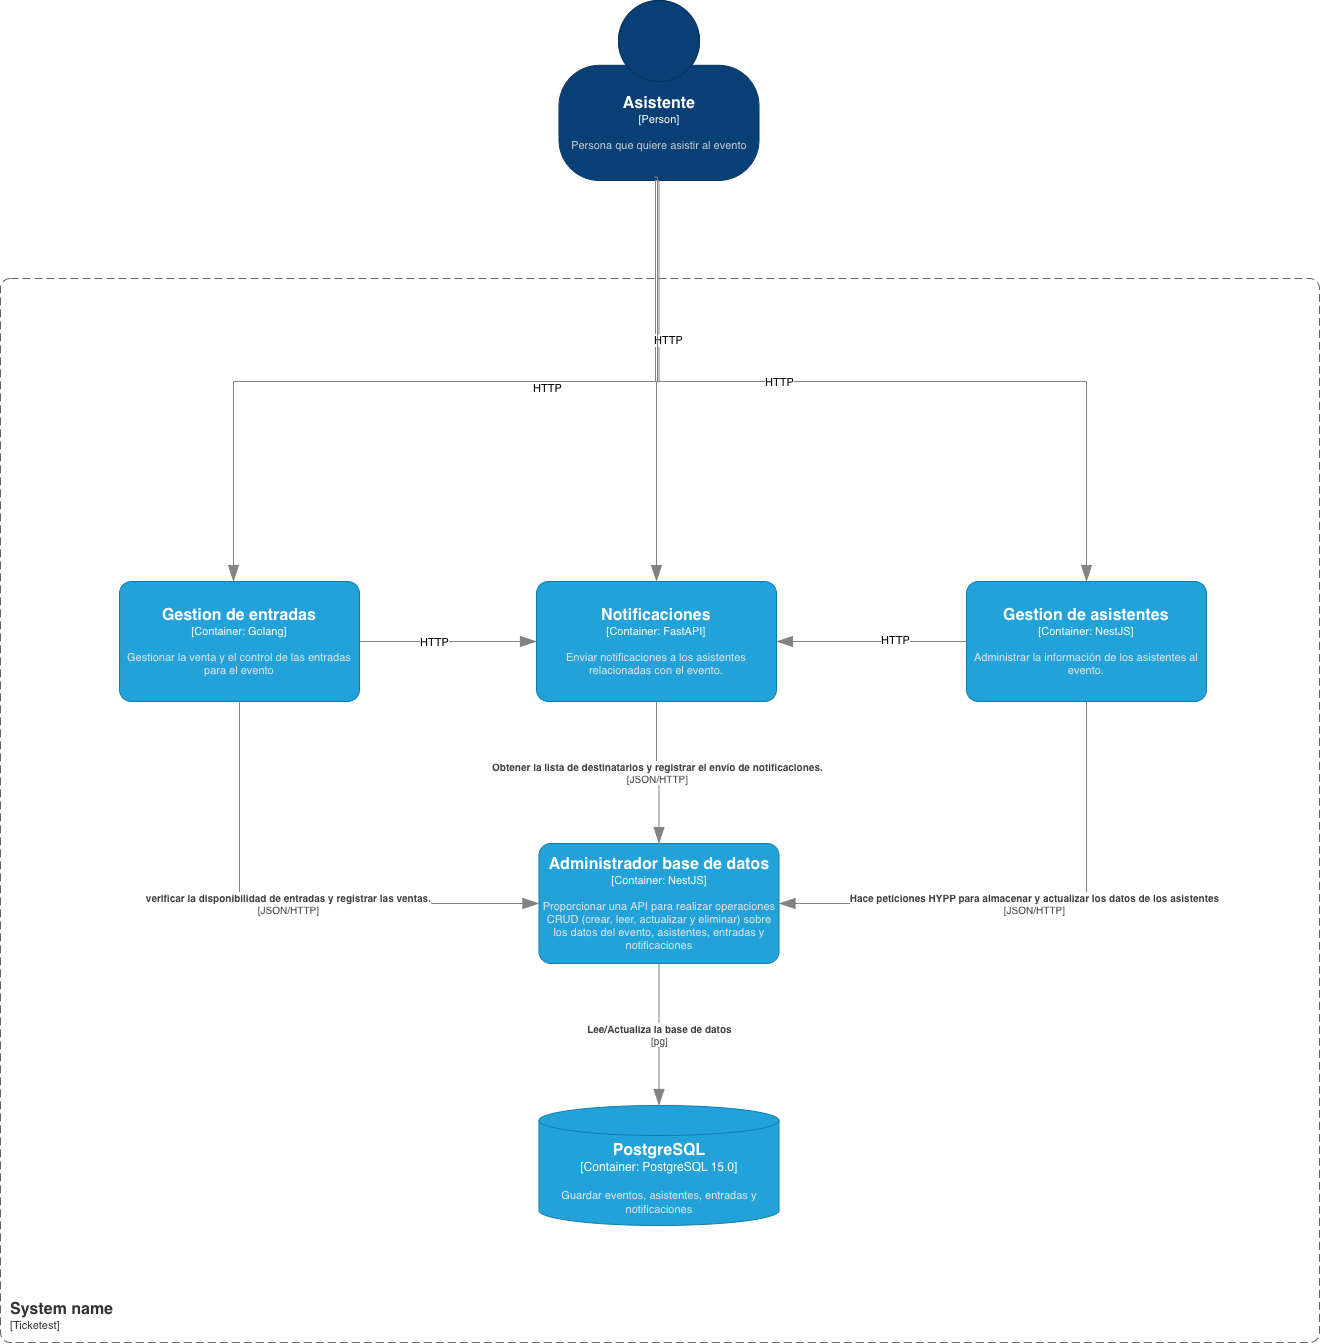

The diagram above was exported from draw.io. Its source (the exported page's mxGraphModel, read from the mxfile embedded in the PNG):
<mxGraphModel dx="2213" dy="1813" grid="0" gridSize="10" guides="1" tooltips="1" connect="1" arrows="1" fold="1" page="0" pageScale="1" pageWidth="827" pageHeight="1169" background="none" math="0" shadow="0">
  <root>
    <mxCell id="0" />
    <mxCell id="1" parent="0" />
    <object placeholders="1" c4Name="System name" c4Type="SystemScopeBoundary" c4Application="Ticketest" label="&lt;font style=&quot;font-size: 16px&quot;&gt;&lt;b&gt;&lt;div style=&quot;text-align: left&quot;&gt;%c4Name%&lt;/div&gt;&lt;/b&gt;&lt;/font&gt;&lt;div style=&quot;text-align: left&quot;&gt;[%c4Application%]&lt;/div&gt;" id="F7fClZWSZZCw7A7mO2Jq-1">
      <mxCell parent="1" style="rounded=1;fontSize=11;whiteSpace=wrap;html=1;dashed=1;arcSize=20;fillColor=none;strokeColor=#666666;fontColor=#333333;labelBackgroundColor=none;align=left;verticalAlign=bottom;labelBorderColor=none;spacingTop=0;spacing=10;dashPattern=8 4;metaEdit=1;rotatable=0;perimeter=rectanglePerimeter;noLabel=0;labelPadding=0;allowArrows=0;connectable=0;expand=0;recursiveResize=0;editable=1;pointerEvents=0;absoluteArcSize=1;points=[[0.25,0,0],[0.5,0,0],[0.75,0,0],[1,0.25,0],[1,0.5,0],[1,0.75,0],[0.75,1,0],[0.5,1,0],[0.25,1,0],[0,0.75,0],[0,0.5,0],[0,0.25,0]];" vertex="1">
        <mxGeometry height="1064" width="1319" x="-75" y="-99" as="geometry" />
      </mxCell>
    </object>
    <object placeholders="1" c4Name="Administrador base de datos" c4Type="Container" c4Technology="NestJS" c4Description="Proporcionar una API para realizar operaciones CRUD (crear, leer, actualizar y eliminar) sobre los datos del evento, asistentes, entradas y notificaciones" label="&lt;font style=&quot;font-size: 16px&quot;&gt;&lt;b&gt;%c4Name%&lt;/b&gt;&lt;/font&gt;&lt;div&gt;[%c4Type%: %c4Technology%]&lt;/div&gt;&lt;br&gt;&lt;div&gt;&lt;font style=&quot;font-size: 11px&quot;&gt;&lt;font color=&quot;#E6E6E6&quot;&gt;%c4Description%&lt;/font&gt;&lt;/div&gt;" id="F7fClZWSZZCw7A7mO2Jq-2">
      <mxCell parent="1" style="rounded=1;whiteSpace=wrap;html=1;fontSize=11;labelBackgroundColor=none;fillColor=#23A2D9;fontColor=#ffffff;align=center;arcSize=10;strokeColor=#0E7DAD;metaEdit=1;resizable=0;points=[[0.25,0,0],[0.5,0,0],[0.75,0,0],[1,0.25,0],[1,0.5,0],[1,0.75,0],[0.75,1,0],[0.5,1,0],[0.25,1,0],[0,0.75,0],[0,0.5,0],[0,0.25,0]];" vertex="1">
        <mxGeometry height="120" width="240" x="463.5" y="466" as="geometry" />
      </mxCell>
    </object>
    <object placeholders="1" c4Name="PostgreSQL" c4Type="Container" c4Technology="PostgreSQL 15.0" c4Description="Guardar eventos, asistentes, entradas y notificaciones" label="&lt;font style=&quot;font-size: 16px&quot;&gt;&lt;b&gt;%c4Name%&lt;/b&gt;&lt;/font&gt;&lt;div&gt;[%c4Type%:&amp;nbsp;%c4Technology%]&lt;/div&gt;&lt;br&gt;&lt;div&gt;&lt;font style=&quot;font-size: 11px&quot;&gt;&lt;font color=&quot;#E6E6E6&quot;&gt;%c4Description%&lt;/font&gt;&lt;/div&gt;" id="F7fClZWSZZCw7A7mO2Jq-3">
      <mxCell parent="1" style="shape=cylinder3;size=15;whiteSpace=wrap;html=1;boundedLbl=1;rounded=0;labelBackgroundColor=none;fillColor=#23A2D9;fontSize=12;fontColor=#ffffff;align=center;strokeColor=#0E7DAD;metaEdit=1;points=[[0.5,0,0],[1,0.25,0],[1,0.5,0],[1,0.75,0],[0.5,1,0],[0,0.75,0],[0,0.5,0],[0,0.25,0]];resizable=0;" vertex="1">
        <mxGeometry height="120" width="240" x="463.5" y="728" as="geometry" />
      </mxCell>
    </object>
    <object placeholders="1" c4Name="Gestion de entradas" c4Type="Container" c4Technology="Golang" c4Description="Gestionar la venta y el control de las entradas para el evento" label="&lt;font style=&quot;font-size: 16px&quot;&gt;&lt;b&gt;%c4Name%&lt;/b&gt;&lt;/font&gt;&lt;div&gt;[%c4Type%: %c4Technology%]&lt;/div&gt;&lt;br&gt;&lt;div&gt;&lt;font style=&quot;font-size: 11px&quot;&gt;&lt;font color=&quot;#E6E6E6&quot;&gt;%c4Description%&lt;/font&gt;&lt;/div&gt;" id="F7fClZWSZZCw7A7mO2Jq-4">
      <mxCell parent="1" style="rounded=1;whiteSpace=wrap;html=1;fontSize=11;labelBackgroundColor=none;fillColor=#23A2D9;fontColor=#ffffff;align=center;arcSize=10;strokeColor=#0E7DAD;metaEdit=1;resizable=0;points=[[0.25,0,0],[0.5,0,0],[0.75,0,0],[1,0.25,0],[1,0.5,0],[1,0.75,0],[0.75,1,0],[0.5,1,0],[0.25,1,0],[0,0.75,0],[0,0.5,0],[0,0.25,0]];" vertex="1">
        <mxGeometry height="120" width="240" x="44" y="204" as="geometry" />
      </mxCell>
    </object>
    <object placeholders="1" c4Name="Notificaciones" c4Type="Container" c4Technology="FastAPI" c4Description=" Enviar notificaciones a los asistentes relacionadas con el evento." label="&lt;font style=&quot;font-size: 16px&quot;&gt;&lt;b&gt;%c4Name%&lt;/b&gt;&lt;/font&gt;&lt;div&gt;[%c4Type%: %c4Technology%]&lt;/div&gt;&lt;br&gt;&lt;div&gt;&lt;font style=&quot;font-size: 11px&quot;&gt;&lt;font color=&quot;#E6E6E6&quot;&gt;%c4Description%&lt;/font&gt;&lt;/div&gt;" id="F7fClZWSZZCw7A7mO2Jq-5">
      <mxCell parent="1" style="rounded=1;whiteSpace=wrap;html=1;fontSize=11;labelBackgroundColor=none;fillColor=#23A2D9;fontColor=#ffffff;align=center;arcSize=10;strokeColor=#0E7DAD;metaEdit=1;resizable=0;points=[[0.25,0,0],[0.5,0,0],[0.75,0,0],[1,0.25,0],[1,0.5,0],[1,0.75,0],[0.75,1,0],[0.5,1,0],[0.25,1,0],[0,0.75,0],[0,0.5,0],[0,0.25,0]];" vertex="1">
        <mxGeometry height="120" width="240" x="461" y="204" as="geometry" />
      </mxCell>
    </object>
    <object placeholders="1" c4Name="Gestion de asistentes" c4Type="Container" c4Technology="NestJS" c4Description="Administrar la información de los asistentes al evento." label="&lt;font style=&quot;font-size: 16px&quot;&gt;&lt;b&gt;%c4Name%&lt;/b&gt;&lt;/font&gt;&lt;div&gt;[%c4Type%: %c4Technology%]&lt;/div&gt;&lt;br&gt;&lt;div&gt;&lt;font style=&quot;font-size: 11px&quot;&gt;&lt;font color=&quot;#E6E6E6&quot;&gt;%c4Description%&lt;/font&gt;&lt;/div&gt;" id="F7fClZWSZZCw7A7mO2Jq-6">
      <mxCell parent="1" style="rounded=1;whiteSpace=wrap;html=1;fontSize=11;labelBackgroundColor=none;fillColor=#23A2D9;fontColor=#ffffff;align=center;arcSize=10;strokeColor=#0E7DAD;metaEdit=1;resizable=0;points=[[0.25,0,0],[0.5,0,0],[0.75,0,0],[1,0.25,0],[1,0.5,0],[1,0.75,0],[0.75,1,0],[0.5,1,0],[0.25,1,0],[0,0.75,0],[0,0.5,0],[0,0.25,0]];" vertex="1">
        <mxGeometry height="120" width="240" x="891" y="204" as="geometry" />
      </mxCell>
    </object>
    <object placeholders="1" c4Type="Relationship" c4Technology="JSON/HTTP" c4Description="verificar la disponibilidad de entradas y registrar las ventas." label="&lt;div style=&quot;text-align: left&quot;&gt;&lt;div style=&quot;text-align: center&quot;&gt;&lt;b&gt;%c4Description%&lt;/b&gt;&lt;/div&gt;&lt;div style=&quot;text-align: center&quot;&gt;[%c4Technology%]&lt;/div&gt;&lt;/div&gt;" id="F7fClZWSZZCw7A7mO2Jq-8">
      <mxCell edge="1" parent="1" source="F7fClZWSZZCw7A7mO2Jq-4" style="endArrow=blockThin;html=1;fontSize=10;fontColor=#404040;strokeWidth=1;endFill=1;strokeColor=#828282;elbow=vertical;metaEdit=1;endSize=14;startSize=14;jumpStyle=arc;jumpSize=16;rounded=0;edgeStyle=orthogonalEdgeStyle;exitX=0.5;exitY=1;exitDx=0;exitDy=0;exitPerimeter=0;entryX=0;entryY=0.5;entryDx=0;entryDy=0;entryPerimeter=0;" target="F7fClZWSZZCw7A7mO2Jq-2">
        <mxGeometry relative="1" width="240" as="geometry">
          <mxPoint x="129" y="531" as="sourcePoint" />
          <mxPoint x="369" y="531" as="targetPoint" />
        </mxGeometry>
      </mxCell>
    </object>
    <object placeholders="1" c4Type="Relationship" c4Technology="JSON/HTTP" c4Description="Hace peticiones HYPP para almacenar y actualizar los datos de los asistentes" label="&lt;div style=&quot;text-align: left&quot;&gt;&lt;div style=&quot;text-align: center&quot;&gt;&lt;b&gt;%c4Description%&lt;/b&gt;&lt;/div&gt;&lt;div style=&quot;text-align: center&quot;&gt;[%c4Technology%]&lt;/div&gt;&lt;/div&gt;" id="F7fClZWSZZCw7A7mO2Jq-9">
      <mxCell edge="1" parent="1" source="F7fClZWSZZCw7A7mO2Jq-6" style="endArrow=blockThin;html=1;fontSize=10;fontColor=#404040;strokeWidth=1;endFill=1;strokeColor=#828282;elbow=vertical;metaEdit=1;endSize=14;startSize=14;jumpStyle=arc;jumpSize=16;rounded=0;edgeStyle=orthogonalEdgeStyle;exitX=0.5;exitY=1;exitDx=0;exitDy=0;exitPerimeter=0;entryX=1;entryY=0.5;entryDx=0;entryDy=0;entryPerimeter=0;" target="F7fClZWSZZCw7A7mO2Jq-2">
        <mxGeometry relative="1" width="240" x="-0.004" as="geometry">
          <mxPoint as="offset" />
          <mxPoint x="898.5" y="404" as="sourcePoint" />
          <mxPoint x="1011" y="464" as="targetPoint" />
        </mxGeometry>
      </mxCell>
    </object>
    <object placeholders="1" c4Type="Relationship" c4Technology="JSON/HTTP" c4Description="Obtener la lista de destinatarios y registrar el envío de notificaciones." label="&lt;div style=&quot;text-align: left&quot;&gt;&lt;div style=&quot;text-align: center&quot;&gt;&lt;b&gt;%c4Description%&lt;/b&gt;&lt;/div&gt;&lt;div style=&quot;text-align: center&quot;&gt;[%c4Technology%]&lt;/div&gt;&lt;/div&gt;" id="F7fClZWSZZCw7A7mO2Jq-10">
      <mxCell edge="1" parent="1" source="F7fClZWSZZCw7A7mO2Jq-5" style="endArrow=blockThin;html=1;fontSize=10;fontColor=#404040;strokeWidth=1;endFill=1;strokeColor=#828282;elbow=vertical;metaEdit=1;endSize=14;startSize=14;jumpStyle=arc;jumpSize=16;rounded=0;edgeStyle=orthogonalEdgeStyle;exitX=0.5;exitY=1;exitDx=0;exitDy=0;exitPerimeter=0;entryX=0.5;entryY=0;entryDx=0;entryDy=0;entryPerimeter=0;" target="F7fClZWSZZCw7A7mO2Jq-2">
        <mxGeometry relative="1" width="240" as="geometry">
          <mxPoint x="993" y="462" as="sourcePoint" />
          <mxPoint x="993" y="604" as="targetPoint" />
        </mxGeometry>
      </mxCell>
    </object>
    <object placeholders="1" c4Type="Relationship" c4Technology="pg" c4Description="Lee/Actualiza la base de datos" label="&lt;div style=&quot;text-align: left&quot;&gt;&lt;div style=&quot;text-align: center&quot;&gt;&lt;b&gt;%c4Description%&lt;/b&gt;&lt;/div&gt;&lt;div style=&quot;text-align: center&quot;&gt;[%c4Technology%]&lt;/div&gt;&lt;/div&gt;" id="F7fClZWSZZCw7A7mO2Jq-11">
      <mxCell edge="1" parent="1" source="F7fClZWSZZCw7A7mO2Jq-2" style="endArrow=blockThin;html=1;fontSize=10;fontColor=#404040;strokeWidth=1;endFill=1;strokeColor=#828282;elbow=vertical;metaEdit=1;endSize=14;startSize=14;jumpStyle=arc;jumpSize=16;rounded=0;edgeStyle=orthogonalEdgeStyle;exitX=0.5;exitY=1;exitDx=0;exitDy=0;exitPerimeter=0;" target="F7fClZWSZZCw7A7mO2Jq-3">
        <mxGeometry relative="1" width="240" as="geometry">
          <mxPoint x="595" y="593" as="sourcePoint" />
          <mxPoint x="766" y="893" as="targetPoint" />
        </mxGeometry>
      </mxCell>
    </object>
    <object placeholders="1" c4Name="Asistente" c4Type="Person" c4Description="Persona que quiere asistir al evento" label="&lt;font style=&quot;font-size: 16px&quot;&gt;&lt;b&gt;%c4Name%&lt;/b&gt;&lt;/font&gt;&lt;div&gt;[%c4Type%]&lt;/div&gt;&lt;br&gt;&lt;div&gt;&lt;font style=&quot;font-size: 11px&quot;&gt;&lt;font color=&quot;#cccccc&quot;&gt;%c4Description%&lt;/font&gt;&lt;/div&gt;" id="F7fClZWSZZCw7A7mO2Jq-12">
      <mxCell parent="1" style="html=1;fontSize=11;dashed=0;whiteSpace=wrap;fillColor=#083F75;strokeColor=#06315C;fontColor=#ffffff;shape=mxgraph.c4.person2;align=center;metaEdit=1;points=[[0.5,0,0],[1,0.5,0],[1,0.75,0],[0.75,1,0],[0.5,1,0],[0.25,1,0],[0,0.75,0],[0,0.5,0]];resizable=0;" vertex="1">
        <mxGeometry height="180" width="200" x="483.5" y="-377" as="geometry" />
      </mxCell>
    </object>
    <object placeholders="1" c4Type="Relationship" id="MVnZJ6E2CvqiqDZkjnq3-8">
      <mxCell edge="1" parent="1" source="F7fClZWSZZCw7A7mO2Jq-4" style="endArrow=blockThin;html=1;fontSize=10;fontColor=#404040;strokeWidth=1;endFill=1;strokeColor=#828282;elbow=vertical;metaEdit=1;endSize=14;startSize=14;jumpStyle=arc;jumpSize=16;rounded=0;edgeStyle=orthogonalEdgeStyle;exitX=1;exitY=0.5;exitDx=0;exitDy=0;exitPerimeter=0;entryX=0;entryY=0.5;entryDx=0;entryDy=0;entryPerimeter=0;" target="F7fClZWSZZCw7A7mO2Jq-5">
        <mxGeometry relative="1" width="240" as="geometry">
          <mxPoint x="754" y="207" as="sourcePoint" />
          <mxPoint x="380" y="322" as="targetPoint" />
        </mxGeometry>
      </mxCell>
    </object>
    <mxCell id="MVnZJ6E2CvqiqDZkjnq3-10" connectable="0" parent="MVnZJ6E2CvqiqDZkjnq3-8" style="edgeLabel;html=1;align=center;verticalAlign=middle;resizable=0;points=[];" value="HTTP" vertex="1">
      <mxGeometry relative="1" x="-0.2277" y="3" as="geometry">
        <mxPoint x="6" y="3" as="offset" />
      </mxGeometry>
    </mxCell>
    <object placeholders="1" c4Type="Relationship" id="MVnZJ6E2CvqiqDZkjnq3-9">
      <mxCell edge="1" parent="1" source="F7fClZWSZZCw7A7mO2Jq-6" style="endArrow=blockThin;html=1;fontSize=10;fontColor=#404040;strokeWidth=1;endFill=1;strokeColor=#828282;elbow=vertical;metaEdit=1;endSize=14;startSize=14;jumpStyle=arc;jumpSize=16;rounded=0;edgeStyle=orthogonalEdgeStyle;exitX=0;exitY=0.5;exitDx=0;exitDy=0;exitPerimeter=0;entryX=1;entryY=0.5;entryDx=0;entryDy=0;entryPerimeter=0;" target="F7fClZWSZZCw7A7mO2Jq-5">
        <mxGeometry relative="1" width="240" as="geometry">
          <mxPoint x="783" y="70" as="sourcePoint" />
          <mxPoint x="955.5" y="70" as="targetPoint" />
        </mxGeometry>
      </mxCell>
    </object>
    <mxCell id="MVnZJ6E2CvqiqDZkjnq3-11" connectable="0" parent="MVnZJ6E2CvqiqDZkjnq3-9" style="edgeLabel;html=1;align=center;verticalAlign=middle;resizable=0;points=[];" value="HTTP" vertex="1">
      <mxGeometry relative="1" x="-0.1865" y="-1" as="geometry">
        <mxPoint x="6" y="-1" as="offset" />
      </mxGeometry>
    </mxCell>
    <object placeholders="1" c4Type="Relationship" id="G0HrHZMDdDaqrTgFhN1K-1">
      <mxCell edge="1" parent="1" source="F7fClZWSZZCw7A7mO2Jq-12" style="endArrow=blockThin;html=1;fontSize=10;fontColor=#404040;strokeWidth=1;endFill=1;strokeColor=#828282;elbow=vertical;metaEdit=1;endSize=14;startSize=14;jumpStyle=arc;jumpSize=16;rounded=0;edgeStyle=orthogonalEdgeStyle;exitX=0.5;exitY=1;exitDx=0;exitDy=0;exitPerimeter=0;entryX=0.475;entryY=0;entryDx=0;entryDy=0;entryPerimeter=0;" target="F7fClZWSZZCw7A7mO2Jq-4">
        <mxGeometry relative="1" width="240" as="geometry">
          <Array as="points">
            <mxPoint x="580" y="-197" />
            <mxPoint x="580" y="4" />
            <mxPoint x="158" y="4" />
          </Array>
          <mxPoint x="404" y="57" as="sourcePoint" />
          <mxPoint x="581" y="57" as="targetPoint" />
        </mxGeometry>
      </mxCell>
    </object>
    <mxCell id="G0HrHZMDdDaqrTgFhN1K-2" connectable="0" parent="G0HrHZMDdDaqrTgFhN1K-1" style="edgeLabel;html=1;align=center;verticalAlign=middle;resizable=0;points=[];" value="HTTP" vertex="1">
      <mxGeometry relative="1" x="-0.2277" y="3" as="geometry">
        <mxPoint x="6" y="3" as="offset" />
      </mxGeometry>
    </mxCell>
    <object placeholders="1" c4Type="Relationship" id="G0HrHZMDdDaqrTgFhN1K-3">
      <mxCell edge="1" parent="1" source="F7fClZWSZZCw7A7mO2Jq-12" style="endArrow=blockThin;html=1;fontSize=10;fontColor=#404040;strokeWidth=1;endFill=1;strokeColor=#828282;elbow=vertical;metaEdit=1;endSize=14;startSize=14;jumpStyle=arc;jumpSize=16;rounded=0;edgeStyle=orthogonalEdgeStyle;exitX=0.5;exitY=1;exitDx=0;exitDy=0;exitPerimeter=0;entryX=0.5;entryY=0;entryDx=0;entryDy=0;entryPerimeter=0;" target="F7fClZWSZZCw7A7mO2Jq-5">
        <mxGeometry relative="1" width="240" as="geometry">
          <Array as="points">
            <mxPoint x="583" y="4" />
            <mxPoint x="581" y="4" />
          </Array>
          <mxPoint x="594" y="-187" as="sourcePoint" />
          <mxPoint x="168" y="214" as="targetPoint" />
        </mxGeometry>
      </mxCell>
    </object>
    <mxCell id="G0HrHZMDdDaqrTgFhN1K-4" connectable="0" parent="G0HrHZMDdDaqrTgFhN1K-3" style="edgeLabel;html=1;align=center;verticalAlign=middle;resizable=0;points=[];" value="HTTP" vertex="1">
      <mxGeometry relative="1" x="-0.2277" y="3" as="geometry">
        <mxPoint x="6" y="3" as="offset" />
      </mxGeometry>
    </mxCell>
    <object placeholders="1" c4Type="Relationship" id="G0HrHZMDdDaqrTgFhN1K-5">
      <mxCell edge="1" parent="1" source="F7fClZWSZZCw7A7mO2Jq-12" style="endArrow=blockThin;html=1;fontSize=10;fontColor=#404040;strokeWidth=1;endFill=1;strokeColor=#828282;elbow=vertical;metaEdit=1;endSize=14;startSize=14;jumpStyle=arc;jumpSize=16;rounded=0;edgeStyle=orthogonalEdgeStyle;exitX=0.477;exitY=0.981;exitDx=0;exitDy=0;exitPerimeter=0;entryX=0.5;entryY=0;entryDx=0;entryDy=0;entryPerimeter=0;" target="F7fClZWSZZCw7A7mO2Jq-6">
        <mxGeometry relative="1" width="240" as="geometry">
          <Array as="points">
            <mxPoint x="582" y="-200" />
            <mxPoint x="582" y="4" />
            <mxPoint x="1011" y="4" />
          </Array>
          <mxPoint x="721" y="-175" as="sourcePoint" />
          <mxPoint x="718" y="226" as="targetPoint" />
        </mxGeometry>
      </mxCell>
    </object>
    <mxCell id="G0HrHZMDdDaqrTgFhN1K-6" connectable="0" parent="G0HrHZMDdDaqrTgFhN1K-5" style="edgeLabel;html=1;align=center;verticalAlign=middle;resizable=0;points=[];" value="HTTP" vertex="1">
      <mxGeometry relative="1" x="-0.2277" y="3" as="geometry">
        <mxPoint x="6" y="3" as="offset" />
      </mxGeometry>
    </mxCell>
  </root>
</mxGraphModel>